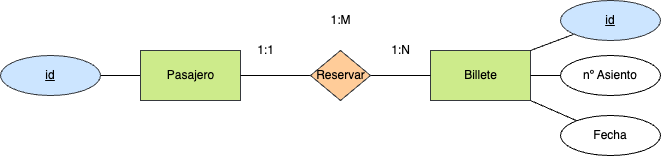

The diagram above was exported from draw.io. Its source (the exported page's mxGraphModel, read from the mxfile embedded in the PNG):
<mxGraphModel dx="1042" dy="717" grid="1" gridSize="10" guides="1" tooltips="1" connect="1" arrows="1" fold="1" page="1" pageScale="1" pageWidth="827" pageHeight="1169" math="0" shadow="0">
  <root>
    <mxCell id="0" />
    <mxCell id="1" parent="0" />
    <mxCell id="15" style="edgeStyle=none;html=1;entryX=1;entryY=0.5;entryDx=0;entryDy=0;fontColor=#000000;endArrow=none;endFill=0;labelBackgroundColor=none;" parent="1" source="16" target="17" edge="1">
      <mxGeometry relative="1" as="geometry" />
    </mxCell>
    <mxCell id="16" value="&lt;font&gt;Pasajero&lt;/font&gt;" style="html=1;dashed=0;whitespace=wrap;fillColor=#cdeb8b;strokeColor=#36393d;labelBackgroundColor=none;fontColor=#000000;" parent="1" vertex="1">
      <mxGeometry x="240" y="245" width="100" height="50" as="geometry" />
    </mxCell>
    <mxCell id="17" value="&lt;font&gt;id&lt;/font&gt;" style="ellipse;whiteSpace=wrap;html=1;align=center;fontStyle=4;fillColor=#cce5ff;strokeColor=#36393d;labelBackgroundColor=none;fontColor=#000000;" parent="1" vertex="1">
      <mxGeometry x="100" y="250" width="100" height="40" as="geometry" />
    </mxCell>
    <mxCell id="18" value="&lt;font&gt;Billete&lt;br&gt;&lt;/font&gt;" style="html=1;dashed=0;whitespace=wrap;fillColor=#cdeb8b;strokeColor=#36393d;labelBackgroundColor=none;fontColor=#000000;" parent="1" vertex="1">
      <mxGeometry x="530" y="245" width="100" height="50" as="geometry" />
    </mxCell>
    <mxCell id="19" style="edgeStyle=none;html=1;entryX=0;entryY=0.5;entryDx=0;entryDy=0;fontColor=#000000;endArrow=none;endFill=0;labelBackgroundColor=none;" parent="1" source="21" target="18" edge="1">
      <mxGeometry relative="1" as="geometry" />
    </mxCell>
    <mxCell id="20" style="edgeStyle=none;html=1;entryX=1;entryY=0.5;entryDx=0;entryDy=0;fontColor=#000000;endArrow=none;endFill=0;labelBackgroundColor=none;" parent="1" source="21" target="16" edge="1">
      <mxGeometry relative="1" as="geometry" />
    </mxCell>
    <mxCell id="21" value="Reservar" style="shape=rhombus;html=1;dashed=0;whitespace=wrap;perimeter=rhombusPerimeter;fillColor=#ffcc99;strokeColor=#36393d;labelBackgroundColor=none;fontColor=#000000;" parent="1" vertex="1">
      <mxGeometry x="410" y="245" width="60" height="50" as="geometry" />
    </mxCell>
    <mxCell id="22" value="1:N" style="text;html=1;align=center;verticalAlign=middle;resizable=0;points=[];autosize=1;strokeColor=none;fillColor=none;fontColor=#000000;labelBackgroundColor=none;" parent="1" vertex="1">
      <mxGeometry x="480" y="230" width="40" height="30" as="geometry" />
    </mxCell>
    <mxCell id="23" value="1:1" style="text;html=1;align=center;verticalAlign=middle;resizable=0;points=[];autosize=1;strokeColor=none;fillColor=none;fontColor=#000000;labelBackgroundColor=none;" parent="1" vertex="1">
      <mxGeometry x="345" y="230" width="40" height="30" as="geometry" />
    </mxCell>
    <mxCell id="24" value="1:M" style="text;html=1;align=center;verticalAlign=middle;resizable=0;points=[];autosize=1;strokeColor=none;fillColor=none;fontColor=#000000;labelBackgroundColor=none;" parent="1" vertex="1">
      <mxGeometry x="420" y="200" width="40" height="30" as="geometry" />
    </mxCell>
    <mxCell id="32" style="edgeStyle=none;html=1;entryX=1;entryY=0;entryDx=0;entryDy=0;endArrow=none;endFill=0;labelBackgroundColor=none;fontColor=#000000;" parent="1" source="25" target="18" edge="1">
      <mxGeometry relative="1" as="geometry" />
    </mxCell>
    <mxCell id="25" value="&lt;font&gt;id&lt;/font&gt;" style="ellipse;whiteSpace=wrap;html=1;align=center;fontStyle=4;fillColor=#cce5ff;strokeColor=#36393d;labelBackgroundColor=none;fontColor=#000000;" parent="1" vertex="1">
      <mxGeometry x="660" y="195" width="100" height="40" as="geometry" />
    </mxCell>
    <mxCell id="31" style="edgeStyle=none;html=1;endArrow=none;endFill=0;labelBackgroundColor=none;fontColor=#000000;" parent="1" source="28" target="18" edge="1">
      <mxGeometry relative="1" as="geometry" />
    </mxCell>
    <mxCell id="28" value="nº Asiento" style="ellipse;whiteSpace=wrap;html=1;align=center;labelBackgroundColor=none;fontColor=#000000;" parent="1" vertex="1">
      <mxGeometry x="660" y="250" width="100" height="40" as="geometry" />
    </mxCell>
    <mxCell id="30" style="edgeStyle=none;html=1;entryX=1;entryY=1;entryDx=0;entryDy=0;endArrow=none;endFill=0;labelBackgroundColor=none;fontColor=#000000;" parent="1" source="29" target="18" edge="1">
      <mxGeometry relative="1" as="geometry" />
    </mxCell>
    <mxCell id="29" value="Fecha" style="ellipse;whiteSpace=wrap;html=1;align=center;labelBackgroundColor=none;fontColor=#000000;" parent="1" vertex="1">
      <mxGeometry x="660" y="310" width="100" height="40" as="geometry" />
    </mxCell>
  </root>
</mxGraphModel>